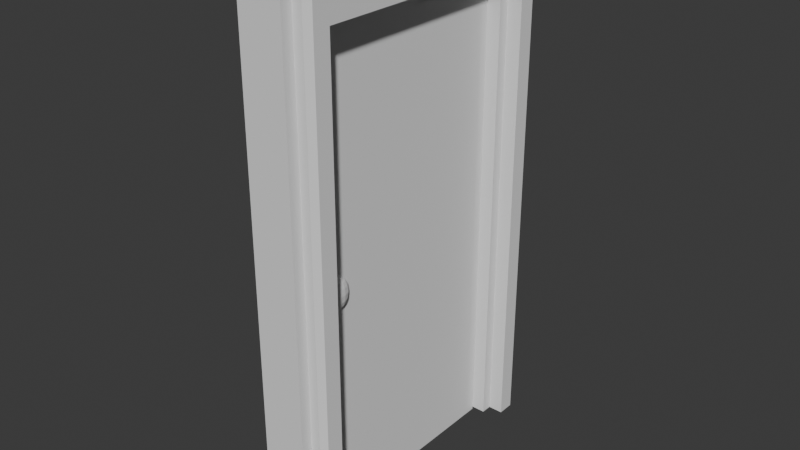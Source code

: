 # Source: Door.blend  (saved by Blender 4.5.90; exported with 4.5.12 LTS)
import bpy
from mathutils import Matrix  # noqa: F401  (used for matrix-valued properties, if any)

bpy.ops.wm.read_factory_settings(use_empty=True)
scene = bpy.context.scene
scene.name = 'Scene'

# ---- collections
col_collection = bpy.data.collections.new('Collection'); scene.collection.children.link(col_collection)

# ---- world
world_world = bpy.data.worlds.new('World'); scene.world = world_world
world_world.use_nodes = True; world_world.node_tree.nodes.clear()
_N = world_world.node_tree.nodes; _L = world_world.node_tree.links
n0 = _N.new('ShaderNodeOutputWorld'); n0.name = 'World Output'; n0.location = (200, 100)
n1 = _N.new('ShaderNodeBackground'); n1.name = 'Background'; n1.location = (-200, 100)
n1.inputs[0].default_value = (0.05088, 0.05088, 0.05088, 1.0)
_L.new(n1.outputs[0], n0.inputs[0])
n0.is_active_output = True
world_world.color = (0.05088, 0.05088, 0.05088)
world_world.sun_shadow_jitter_overblur = 0.0

# ---- meshes
me_cube_004 = bpy.data.meshes.new('Cube.004')
me_cube_004.from_pydata([(-0.5547, -7.043, -23.17), (-0.5547, -7.043, 0.3647), (-0.5547, -5.043, -23.17), (-0.5547, -5.043, 0.3647), (1.445, -7.043, -23.17), (1.445, -7.043, 0.3647), (1.445, -5.043, -23.17), (1.445, -5.043, 0.3647), (-0.5547, -7.043, -20.64), (-0.5547, -5.043, -20.64), (1.445, -5.043, -20.64), (1.445, -7.043, -20.64), (-0.5547, 0.01888, -20.64), (-0.5547, 0.01888, -23.17), (1.445, 0.01888, -23.17), (1.445, 0.01888, -20.64), (-0.5547, -6.043, -23.17), (-0.5547, -7.043, -10.14), (-0.5547, -6.043, 0.3647), (-0.5547, -7.043, -21.9), (-0.5547, -5.043, -10.14), (-0.5547, 0.01888, -21.9), (-0.5547, -2.512, -20.64), (-0.5547, -2.512, -23.17), (-0.5547, -6.543, -23.17), (-0.5547, -7.043, -4.885), (-0.5547, -5.543, 0.3647), (-0.5547, -5.043, -22.53), (-0.5547, -7.043, -21.27), (-0.5547, -5.043, -15.39), (-0.5547, -5.543, -20.64), (-0.5547, 0.01888, -22.53), (-0.5547, -3.777, -20.64), (-0.5547, -3.777, -23.17), (-0.5547, -5.543, -23.17), (-0.5547, -7.043, -15.39), (-0.5547, -6.543, 0.3647), (-0.5547, -5.043, -21.27), (-0.5547, -7.043, -22.53), (-0.5547, -5.043, -4.885), (-0.5547, -6.543, -20.64), (-0.5547, 0.01888, -21.27), (-0.5547, -1.247, -20.64), (-0.5547, -1.247, -23.17), (-0.5547, -2.512, -22.53), (-0.5547, -2.512, -21.27), (-0.5547, -6.543, -21.9), (-0.5547, -6.043, -22.53), (-0.5547, -5.543, -10.14), (-0.5547, -6.543, -10.14), (-0.5547, -6.543, -4.885), (-0.5547, -6.543, -15.39), (-0.5547, -5.543, -15.39), (-0.5547, -6.543, -21.27), (-0.5547, -6.543, -22.53), (-0.5547, -5.543, -22.53), (-0.5547, -3.777, -21.27), (-0.5547, -3.777, -22.53), (-0.5547, -1.247, -22.53), (-0.5547, -1.247, -21.27), (-0.5547, -5.543, -21.27), (-0.5547, -5.543, -4.885), (-1.233, -6.043, 0.3647), (-1.233, -5.043, -21.27), (-1.233, -5.043, -21.9), (-1.233, -6.043, -20.64), (-1.233, 0.01888, -21.27), (-1.233, 0.01888, -21.9), (-1.233, -1.247, -21.9), (-1.233, -3.777, -21.9), (-1.233, -2.512, -21.9), (-1.233, -2.512, -21.27), (-1.233, -5.543, -21.9), (-1.233, -6.043, -21.9), (-1.233, -6.043, -21.27), (-1.233, -6.043, -10.14), (-1.233, -6.043, -15.39), (-1.233, -6.043, -4.885), (-1.233, -5.543, 0.3647), (-1.233, -5.543, -20.64), (-1.233, -5.543, -10.14), (-1.233, -5.543, -15.39), (-1.233, -3.777, -21.27), (-1.233, -1.247, -21.27), (-1.233, -5.543, -21.27), (-1.233, -5.543, -4.885), (-1.233, -6.309, 0.3647), (-0.9994, -6.543, 0.3647), (-1.233, -6.309, -20.64), (-0.9994, -6.543, -20.64), (-1.233, -6.309, -21.9), (-0.9994, -6.543, -21.9), (-1.233, -6.309, -10.14), (-0.9994, -6.543, -10.14), (-1.233, -5.043, -22.3), (-0.9994, -5.043, -22.53), (-0.9994, 0.01888, -22.53), (-1.233, 0.01888, -22.3), (-1.233, -2.512, -22.3), (-0.9994, -2.512, -22.53), (-1.233, -6.043, -22.3), (-0.9994, -6.043, -22.53), (-0.9994, -6.543, -4.885), (-1.233, -6.309, -4.885), (-0.9994, -6.543, -15.39), (-1.233, -6.309, -15.39), (-0.9994, -6.543, -21.27), (-1.233, -6.309, -21.27), (-1.233, -6.309, -22.3), (-0.9994, -6.543, -22.53), (-0.9994, -5.543, -22.53), (-1.233, -5.543, -22.3), (-0.9994, -3.777, -22.53), (-1.233, -3.777, -22.3), (-0.9994, -1.247, -22.53), (-1.233, -1.247, -22.3), (1.445, -6.043, -23.17), (1.445, -6.043, 0.3647), (1.445, -7.043, -21.9), (1.445, -5.043, -10.14), (1.445, -7.043, -10.14), (1.445, 0.01888, -21.9), (1.445, -2.512, -20.64), (1.445, -2.512, -23.17), (1.445, -5.043, -22.53), (1.445, -5.543, -23.17), (1.445, -6.543, 0.3647), (1.445, -7.043, -22.53), (1.445, -5.043, -15.39), (1.445, -7.043, -15.39), (1.445, -6.543, -20.64), (1.445, 0.01888, -22.53), (1.445, -1.247, -20.64), (1.445, -1.247, -23.17), (1.445, -5.043, -21.27), (1.445, -6.543, -23.17), (1.445, -5.543, 0.3647), (1.445, -7.043, -21.27), (1.445, -5.043, -4.885), (1.445, -7.043, -4.885), (1.445, -5.543, -20.64), (1.445, 0.01888, -21.27), (1.445, -3.777, -20.64), (1.445, -3.777, -23.17), (1.445, -2.512, -21.27), (1.445, -2.512, -22.53), (1.445, -6.543, -21.9), (1.445, -6.043, -22.53), (1.445, -6.543, -10.14), (1.445, -5.543, -10.14), (1.445, -5.543, -4.885), (1.445, -5.543, -15.39), (1.445, -6.543, -15.39), (1.445, -5.543, -21.27), (1.445, -5.543, -22.53), (1.445, -6.543, -22.53), (1.445, -3.777, -22.53), (1.445, -3.777, -21.27), (1.445, -1.247, -21.27), (1.445, -1.247, -22.53), (1.445, -6.543, -21.27), (1.445, -6.543, -4.885), (2.115, -5.043, -21.27), (2.115, -5.043, -21.9), (2.115, -5.543, 0.3647), (2.115, -6.043, 0.3647), (2.115, -5.543, -20.64), (2.115, -6.043, -20.64), (2.115, 0.01888, -21.27), (2.115, 0.01888, -21.9), (2.115, -1.247, -21.9), (2.115, -3.777, -21.9), (2.115, -2.512, -21.9), (2.115, -5.543, -21.9), (2.115, -6.043, -21.9), (2.115, -6.043, -21.27), (2.115, -5.543, -10.14), (2.115, -6.043, -10.14), (2.115, -6.043, -15.39), (2.115, -6.043, -4.885), (2.115, -2.512, -21.27), (2.115, -5.543, -4.885), (2.115, -5.543, -15.39), (2.115, -5.543, -21.27), (2.115, -3.777, -21.27), (2.115, -1.247, -21.27), (1.852, -2.512, -22.53), (2.115, -2.512, -22.27), (1.852, -5.043, -22.53), (2.115, -5.043, -22.27), (1.852, -6.543, 0.3647), (2.115, -6.279, 0.3647), (1.852, -6.543, -20.64), (2.115, -6.279, -20.64), (2.115, 0.01888, -22.27), (1.852, 0.01888, -22.53), (2.115, -6.279, -21.9), (1.852, -6.543, -21.9), (2.115, -6.043, -22.27), (1.852, -6.043, -22.53), (2.115, -6.279, -10.14), (1.852, -6.543, -10.14), (2.115, -6.279, -15.39), (1.852, -6.543, -15.39), (1.852, -5.543, -22.53), (2.115, -5.543, -22.27), (2.115, -6.279, -22.27), (1.852, -6.543, -22.53), (2.115, -3.777, -22.27), (1.852, -3.777, -22.53), (2.115, -1.247, -22.27), (1.852, -1.247, -22.53), (2.115, -6.279, -21.27), (1.852, -6.543, -21.27), (2.115, -6.279, -4.885), (1.852, -6.543, -4.885), (0.4453, -5.043, 0.3647), (0.4453, -5.043, -20.64)], [], [(61, 26, 3, 39), (9, 29, 20, 39, 3, 216, 217), (161, 126, 5, 139), (11, 129, 120, 139, 5, 1, 25, 17, 35, 8), (2, 6, 125, 116, 135, 4, 0, 24, 16, 34), (7, 216, 3, 26, 18, 36, 1, 5, 126, 117, 136), (4, 127, 118, 137, 11, 8, 28, 19, 38, 0), (160, 130, 11, 137), (9, 217, 10, 142, 122, 132, 15, 12, 42, 22, 32), (60, 30, 9, 37), (13, 31, 21, 41, 12, 15, 141, 121, 131, 14), (59, 42, 12, 41), (159, 133, 14, 131), (6, 2, 33, 23, 43, 13, 14, 133, 123, 143), (30, 60, 84, 79), (56, 32, 22, 45), (52, 48, 20, 29), (17, 25, 50, 49), (25, 1, 36, 50), (8, 35, 51, 40), (35, 17, 49, 51), (30, 52, 29, 9), (60, 37, 63, 84), (37, 56, 82, 63), (48, 52, 81, 80), (19, 28, 53, 46), (28, 8, 40, 53), (24, 54, 47, 16), (0, 38, 54, 24), (38, 19, 46, 54), (34, 55, 27, 2), (16, 47, 55, 34), (56, 45, 71, 82), (18, 26, 78, 62), (45, 59, 83, 71), (37, 9, 32, 56), (33, 57, 44, 23), (2, 27, 57, 33), (52, 30, 79, 81), (43, 58, 31, 13), (23, 44, 58, 43), (59, 41, 66, 83), (45, 22, 42, 59), (26, 61, 85, 78), (41, 21, 67, 66), (48, 61, 39, 20), (65, 76, 81, 79), (76, 75, 80, 81), (69, 82, 71, 70), (64, 63, 82, 69), (68, 83, 66, 67), (70, 71, 83, 68), (72, 84, 63, 64), (73, 74, 84, 72), (74, 65, 79, 84), (75, 77, 85, 80), (77, 62, 78, 85), (61, 48, 80, 85), (103, 92, 93, 102), (86, 103, 102, 87), (105, 88, 89, 104), (92, 105, 104, 93), (107, 90, 91, 106), (88, 107, 106, 89), (108, 100, 101, 109), (90, 108, 109, 91), (111, 94, 95, 110), (100, 111, 110, 101), (113, 98, 99, 112), (94, 113, 112, 95), (115, 97, 96, 114), (98, 115, 114, 99), (50, 36, 87, 102), (36, 18, 62, 86, 87), (103, 86, 62, 77), (40, 51, 104, 89), (107, 88, 65, 74), (88, 105, 76, 65), (53, 40, 89, 106), (54, 46, 91, 109), (46, 53, 106, 91), (108, 90, 73, 100), (90, 107, 74, 73), (51, 49, 93, 104), (49, 50, 102, 93), (105, 92, 75, 76), (92, 103, 77, 75), (27, 55, 110, 95), (94, 64, 69, 113), (111, 72, 64, 94), (57, 27, 95, 112), (31, 58, 114, 96), (21, 31, 96, 97, 67), (115, 68, 67, 97), (58, 44, 99, 114), (44, 57, 112, 99), (98, 70, 68, 115), (113, 69, 70, 98), (55, 47, 101, 110), (47, 54, 109, 101), (100, 73, 72, 111), (156, 143, 123, 145), (155, 146, 118, 127), (152, 148, 120, 129), (151, 149, 176, 182), (119, 138, 150, 149), (138, 7, 136, 150), (121, 141, 168, 169), (10, 128, 151, 140), (128, 119, 149, 151), (130, 152, 129, 11), (158, 144, 180, 185), (140, 151, 182, 166), (141, 158, 185, 168), (134, 10, 140, 153), (125, 154, 147, 116), (6, 124, 154, 125), (135, 155, 127, 4), (116, 147, 155, 135), (150, 136, 164, 181), (124, 6, 143, 156), (142, 157, 144, 122), (10, 134, 157, 142), (157, 134, 162, 184), (132, 158, 141, 15), (122, 144, 158, 132), (149, 150, 181, 176), (145, 123, 133, 159), (146, 160, 137, 118), (136, 117, 165, 164), (153, 140, 166, 183), (148, 161, 139, 120), (144, 157, 184, 180), (134, 153, 183, 162), (185, 170, 169, 168), (184, 171, 172, 180), (183, 166, 167, 175), (182, 176, 177, 178), (181, 164, 165, 179), (176, 181, 179, 177), (166, 182, 178, 167), (173, 183, 175, 174), (163, 162, 183, 173), (162, 163, 171, 184), (180, 172, 170, 185), (203, 192, 193, 202), (201, 203, 202, 200), (205, 198, 199, 204), (189, 205, 204, 188), (198, 206, 207, 199), (197, 207, 206, 196), (209, 186, 187, 208), (188, 209, 208, 189), (211, 195, 194, 210), (186, 211, 210, 187), (213, 197, 196, 212), (192, 213, 212, 193), (215, 201, 200, 214), (190, 215, 214, 191), (156, 145, 186, 209), (172, 187, 210, 170), (145, 159, 211, 186), (171, 208, 187, 172), (124, 156, 209, 188), (189, 163, 173, 205), (154, 124, 188, 204), (163, 189, 208, 171), (117, 126, 190, 191, 165), (179, 165, 191, 214), (126, 161, 215, 190), (130, 160, 213, 192), (167, 178, 202, 193), (152, 130, 192, 203), (175, 167, 193, 212), (131, 121, 169, 194, 195), (170, 210, 194, 169), (159, 131, 195, 211), (160, 146, 197, 213), (146, 155, 207, 197), (174, 175, 212, 196), (198, 174, 196, 206), (147, 154, 204, 199), (205, 173, 174, 198), (155, 147, 199, 207), (148, 152, 203, 201), (177, 179, 214, 200), (178, 177, 200, 202), (161, 148, 201, 215), (217, 216, 7, 138, 119, 128, 10)])
_uv = me_cube_004.uv_layers.new(name='UVMap')
_uv.uv.foreach_set('vector', [0.5692, 0.1875, 0.625, 0.1875, 0.625, 0.25, 0.5692, 0.25, 0.4019, 0.25, 0.4577, 0.25, 0.5134, 0.25, 0.5692, 0.25, 0.625, 0.25, 0.625, 0.375, 0.4019, 0.375, 0.5692, 0.6875, 0.625, 0.6875, 0.625, 0.75, 0.5692, 0.75, 0.4019, 0.75, 0.4577, 0.75, 0.5134, 0.75, 0.5692, 0.75, 0.625, 0.75, 0.625, 1.0, 0.5692, 1.0, 0.5134, 1.0, 0.4577, 1.0, 0.4019, 1.0, 0.125, 0.5, 0.375, 0.5, 0.375, 0.5625, 0.375, 0.625, 0.375, 0.6875, 0.375, 0.75, 0.125, 0.75, 0.125, 0.6875, 0.125, 0.625, 0.125, 0.5625, 0.625, 0.5, 0.75, 0.5, 0.875, 0.5, 0.875, 0.5625, 0.875, 0.625, 0.875, 0.6875, 0.875, 0.75, 0.625, 0.75, 0.625, 0.6875, 0.625, 0.625, 0.625, 0.5625, 0.375, 0.75, 0.3817, 0.75, 0.3884, 0.75, 0.3952, 0.75, 0.4019, 0.75, 0.4019, 1.0, 0.3952, 1.0, 0.3884, 1.0, 0.3817, 1.0, 0.375, 1.0, 0.3952, 0.6875, 0.4019, 0.6875, 0.4019, 0.75, 0.3952, 0.75, 0.4019, 0.25, 0.4019, 0.375, 0.4019, 0.5, 0.4019, 0.5, 0.4019, 0.5, 0.4019, 0.5, 0.4019, 0.5, 0.4019, 0.25, 0.4019, 0.25, 0.4019, 0.25, 0.4019, 0.25, 0.3952, 0.1875, 0.4019, 0.1875, 0.4019, 0.25, 0.3952, 0.25, 0.375, 0.25, 0.3817, 0.25, 0.3884, 0.25, 0.3952, 0.25, 0.4019, 0.25, 0.4019, 0.5, 0.3952, 0.5, 0.3884, 0.5, 0.3817, 0.5, 0.375, 0.5, 0.3952, 0.25, 0.4019, 0.25, 0.4019, 0.25, 0.3952, 0.25, 0.3817, 0.5, 0.375, 0.5, 0.375, 0.5, 0.3817, 0.5, 0.375, 0.5, 0.125, 0.5, 0.125, 0.5, 0.125, 0.5, 0.125, 0.5, 0.125, 0.5, 0.375, 0.5, 0.375, 0.5, 0.375, 0.5, 0.375, 0.5, 0.4019, 0.1875, 0.3952, 0.1875, 0.3952, 0.1875, 0.4019, 0.1875, 0.3952, 0.25, 0.4019, 0.25, 0.4019, 0.25, 0.3952, 0.25, 0.4577, 0.1875, 0.5134, 0.1875, 0.5134, 0.25, 0.4577, 0.25, 0.5134, 0.0, 0.5692, 0.0, 0.5692, 0.0625, 0.5134, 0.0625, 0.5692, 0.0, 0.625, 0.0, 0.625, 0.0625, 0.5692, 0.0625, 0.4019, 0.0, 0.4577, 0.0, 0.4577, 0.0625, 0.4019, 0.0625, 0.4577, 0.0, 0.5134, 0.0, 0.5134, 0.0625, 0.4577, 0.0625, 0.4019, 0.1875, 0.4577, 0.1875, 0.4577, 0.25, 0.4019, 0.25, 0.3952, 0.1875, 0.3952, 0.25, 0.3952, 0.25, 0.3952, 0.1875, 0.3952, 0.25, 0.3952, 0.25, 0.3952, 0.25, 0.3952, 0.25, 0.5134, 0.1875, 0.4577, 0.1875, 0.4577, 0.1875, 0.5134, 0.1875, 0.3884, 0.0, 0.3952, 0.0, 0.3952, 0.0625, 0.3884, 0.0625, 0.3952, 0.0, 0.4019, 0.0, 0.4019, 0.0625, 0.3952, 0.0625, 0.375, 0.0625, 0.3817, 0.0625, 0.3817, 0.125, 0.375, 0.125, 0.375, 0.0, 0.3817, 0.0, 0.3817, 0.0625, 0.375, 0.0625, 0.3817, 0.0, 0.3884, 0.0, 0.3884, 0.0625, 0.3817, 0.0625, 0.375, 0.1875, 0.3817, 0.1875, 0.3817, 0.25, 0.375, 0.25, 0.375, 0.125, 0.3817, 0.125, 0.3817, 0.1875, 0.375, 0.1875, 0.3952, 0.25, 0.3952, 0.25, 0.3952, 0.25, 0.3952, 0.25, 0.875, 0.625, 0.875, 0.5625, 0.875, 0.5625, 0.875, 0.625, 0.3952, 0.25, 0.3952, 0.25, 0.3952, 0.25, 0.3952, 0.25, 0.3952, 0.25, 0.4019, 0.25, 0.4019, 0.25, 0.3952, 0.25, 0.375, 0.25, 0.3817, 0.25, 0.3817, 0.25, 0.375, 0.25, 0.375, 0.25, 0.3817, 0.25, 0.3817, 0.25, 0.375, 0.25, 0.4577, 0.1875, 0.4019, 0.1875, 0.4019, 0.1875, 0.4577, 0.1875, 0.375, 0.25, 0.3817, 0.25, 0.3817, 0.25, 0.375, 0.25, 0.375, 0.25, 0.3817, 0.25, 0.3817, 0.25, 0.375, 0.25, 0.3952, 0.25, 0.3952, 0.25, 0.3952, 0.25, 0.3952, 0.25, 0.3952, 0.25, 0.4019, 0.25, 0.4019, 0.25, 0.3952, 0.25, 0.625, 0.1875, 0.5692, 0.1875, 0.5692, 0.1875, 0.625, 0.1875, 0.3952, 0.25, 0.3884, 0.25, 0.3884, 0.25, 0.3952, 0.25, 0.5134, 0.1875, 0.5692, 0.1875, 0.5692, 0.25, 0.5134, 0.25, 0.4019, 0.125, 0.4577, 0.125, 0.4577, 0.1875, 0.4019, 0.1875, 0.4577, 0.125, 0.5134, 0.125, 0.5134, 0.1875, 0.4577, 0.1875, 0.3884, 0.25, 0.3952, 0.25, 0.3952, 0.25, 0.3884, 0.25, 0.3884, 0.25, 0.3952, 0.25, 0.3952, 0.25, 0.3884, 0.25, 0.3884, 0.25, 0.3952, 0.25, 0.3952, 0.25, 0.3884, 0.25, 0.3884, 0.25, 0.3952, 0.25, 0.3952, 0.25, 0.3884, 0.25, 0.3884, 0.1875, 0.3952, 0.1875, 0.3952, 0.25, 0.3884, 0.25, 0.3884, 0.125, 0.3952, 0.125, 0.3952, 0.1875, 0.3884, 0.1875, 0.3952, 0.125, 0.4019, 0.125, 0.4019, 0.1875, 0.3952, 0.1875, 0.5134, 0.125, 0.5692, 0.125, 0.5692, 0.1875, 0.5134, 0.1875, 0.5692, 0.125, 0.625, 0.125, 0.625, 0.1875, 0.5692, 0.1875, 0.5692, 0.1875, 0.5134, 0.1875, 0.5134, 0.1875, 0.5692, 0.1875, 0.5692, 0.09168, 0.5134, 0.09168, 0.5134, 0.0625, 0.5692, 0.0625, 0.625, 0.09168, 0.5692, 0.09168, 0.5692, 0.0625, 0.625, 0.0625, 0.4577, 0.09168, 0.4019, 0.09168, 0.4019, 0.0625, 0.4577, 0.0625, 0.5134, 0.09168, 0.4577, 0.09168, 0.4577, 0.0625, 0.5134, 0.0625, 0.3952, 0.09168, 0.3884, 0.09168, 0.3884, 0.0625, 0.3952, 0.0625, 0.4019, 0.09168, 0.3952, 0.09168, 0.3952, 0.0625, 0.4019, 0.0625, 0.3842, 0.09168, 0.3842, 0.125, 0.3817, 0.125, 0.3817, 0.0625, 0.3884, 0.09168, 0.3842, 0.09168, 0.3817, 0.0625, 0.3884, 0.0625, 0.3842, 0.1875, 0.3842, 0.25, 0.3817, 0.25, 0.3817, 0.1875, 0.3842, 0.125, 0.3842, 0.1875, 0.3817, 0.1875, 0.3817, 0.125, 0.3842, 0.25, 0.3842, 0.25, 0.3817, 0.25, 0.3817, 0.25, 0.3842, 0.25, 0.3842, 0.25, 0.3817, 0.25, 0.3817, 0.25, 0.3842, 0.25, 0.3842, 0.25, 0.3817, 0.25, 0.3817, 0.25, 0.3842, 0.25, 0.3842, 0.25, 0.3817, 0.25, 0.3817, 0.25, 0.5692, 0.0625, 0.625, 0.0625, 0.625, 0.0625, 0.5692, 0.0625, 0.875, 0.6875, 0.875, 0.625, 0.875, 0.625, 0.875, 0.6583, 0.875, 0.6875, 0.5692, 0.09168, 0.625, 0.09168, 0.625, 0.125, 0.5692, 0.125, 0.4019, 0.0625, 0.4577, 0.0625, 0.4577, 0.0625, 0.4019, 0.0625, 0.3952, 0.09168, 0.4019, 0.09168, 0.4019, 0.125, 0.3952, 0.125, 0.4019, 0.09168, 0.4577, 0.09168, 0.4577, 0.125, 0.4019, 0.125, 0.3952, 0.0625, 0.4019, 0.0625, 0.4019, 0.0625, 0.3952, 0.0625, 0.3817, 0.0625, 0.3884, 0.0625, 0.3884, 0.0625, 0.3817, 0.0625, 0.3884, 0.0625, 0.3952, 0.0625, 0.3952, 0.0625, 0.3884, 0.0625, 0.3842, 0.09168, 0.3884, 0.09168, 0.3884, 0.125, 0.3842, 0.125, 0.3884, 0.09168, 0.3952, 0.09168, 0.3952, 0.125, 0.3884, 0.125, 0.4577, 0.0625, 0.5134, 0.0625, 0.5134, 0.0625, 0.4577, 0.0625, 0.5134, 0.0625, 0.5692, 0.0625, 0.5692, 0.0625, 0.5134, 0.0625, 0.4577, 0.09168, 0.5134, 0.09168, 0.5134, 0.125, 0.4577, 0.125, 0.5134, 0.09168, 0.5692, 0.09168, 0.5692, 0.125, 0.5134, 0.125, 0.3817, 0.25, 0.3817, 0.1875, 0.3817, 0.1875, 0.3817, 0.25, 0.3842, 0.25, 0.3884, 0.25, 0.3884, 0.25, 0.3842, 0.25, 0.3842, 0.1875, 0.3884, 0.1875, 0.3884, 0.25, 0.3842, 0.25, 0.3817, 0.25, 0.3817, 0.25, 0.3817, 0.25, 0.3817, 0.25, 0.3817, 0.25, 0.3817, 0.25, 0.3817, 0.25, 0.3817, 0.25, 0.3884, 0.25, 0.3817, 0.25, 0.3817, 0.25, 0.3842, 0.25, 0.3884, 0.25, 0.3842, 0.25, 0.3884, 0.25, 0.3884, 0.25, 0.3842, 0.25, 0.3817, 0.25, 0.3817, 0.25, 0.3817, 0.25, 0.3817, 0.25, 0.3817, 0.25, 0.3817, 0.25, 0.3817, 0.25, 0.3817, 0.25, 0.3842, 0.25, 0.3884, 0.25, 0.3884, 0.25, 0.3842, 0.25, 0.3842, 0.25, 0.3884, 0.25, 0.3884, 0.25, 0.3842, 0.25, 0.3817, 0.1875, 0.3817, 0.125, 0.3817, 0.125, 0.3817, 0.1875, 0.3817, 0.125, 0.3817, 0.0625, 0.3817, 0.0625, 0.3817, 0.125, 0.3842, 0.125, 0.3884, 0.125, 0.3884, 0.1875, 0.3842, 0.1875, 0.3817, 0.5, 0.375, 0.5, 0.375, 0.5, 0.3817, 0.5, 0.3817, 0.6875, 0.3884, 0.6875, 0.3884, 0.75, 0.3817, 0.75, 0.4577, 0.6875, 0.5134, 0.6875, 0.5134, 0.75, 0.4577, 0.75, 0.4577, 0.5625, 0.5134, 0.5625, 0.5134, 0.5625, 0.4577, 0.5625, 0.5134, 0.5, 0.5692, 0.5, 0.5692, 0.5625, 0.5134, 0.5625, 0.5692, 0.5, 0.625, 0.5, 0.625, 0.5625, 0.5692, 0.5625, 0.3884, 0.5, 0.3952, 0.5, 0.3952, 0.5, 0.3884, 0.5, 0.4019, 0.5, 0.4577, 0.5, 0.4577, 0.5625, 0.4019, 0.5625, 0.4577, 0.5, 0.5134, 0.5, 0.5134, 0.5625, 0.4577, 0.5625, 0.4019, 0.6875, 0.4577, 0.6875, 0.4577, 0.75, 0.4019, 0.75, 0.3952, 0.5, 0.3952, 0.5, 0.3952, 0.5, 0.3952, 0.5, 0.4019, 0.5625, 0.4577, 0.5625, 0.4577, 0.5625, 0.4019, 0.5625, 0.3952, 0.5, 0.3952, 0.5, 0.3952, 0.5, 0.3952, 0.5, 0.3952, 0.5, 0.4019, 0.5, 0.4019, 0.5625, 0.3952, 0.5625, 0.375, 0.5625, 0.3817, 0.5625, 0.3817, 0.625, 0.375, 0.625, 0.375, 0.5, 0.3817, 0.5, 0.3817, 0.5625, 0.375, 0.5625, 0.375, 0.6875, 0.3817, 0.6875, 0.3817, 0.75, 0.375, 0.75, 0.375, 0.625, 0.3817, 0.625, 0.3817, 0.6875, 0.375, 0.6875, 0.5692, 0.5625, 0.625, 0.5625, 0.625, 0.5625, 0.5692, 0.5625, 0.3817, 0.5, 0.375, 0.5, 0.375, 0.5, 0.3817, 0.5, 0.4019, 0.5, 0.3952, 0.5, 0.3952, 0.5, 0.4019, 0.5, 0.4019, 0.5, 0.3952, 0.5, 0.3952, 0.5, 0.4019, 0.5, 0.3952, 0.5, 0.3952, 0.5, 0.3952, 0.5, 0.3952, 0.5, 0.4019, 0.5, 0.3952, 0.5, 0.3952, 0.5, 0.4019, 0.5, 0.4019, 0.5, 0.3952, 0.5, 0.3952, 0.5, 0.4019, 0.5, 0.5134, 0.5625, 0.5692, 0.5625, 0.5692, 0.5625, 0.5134, 0.5625, 0.3817, 0.5, 0.375, 0.5, 0.375, 0.5, 0.3817, 0.5, 0.3884, 0.6875, 0.3952, 0.6875, 0.3952, 0.75, 0.3884, 0.75, 0.625, 0.5625, 0.625, 0.625, 0.625, 0.625, 0.625, 0.5625, 0.3952, 0.5625, 0.4019, 0.5625, 0.4019, 0.5625, 0.3952, 0.5625, 0.5134, 0.6875, 0.5692, 0.6875, 0.5692, 0.75, 0.5134, 0.75, 0.3952, 0.5, 0.3952, 0.5, 0.3952, 0.5, 0.3952, 0.5, 0.3952, 0.5, 0.3952, 0.5625, 0.3952, 0.5625, 0.3952, 0.5, 0.3952, 0.5, 0.3884, 0.5, 0.3884, 0.5, 0.3952, 0.5, 0.3952, 0.5, 0.3884, 0.5, 0.3884, 0.5, 0.3952, 0.5, 0.3952, 0.5625, 0.4019, 0.5625, 0.4019, 0.625, 0.3952, 0.625, 0.4577, 0.5625, 0.5134, 0.5625, 0.5134, 0.625, 0.4577, 0.625, 0.5692, 0.5625, 0.625, 0.5625, 0.625, 0.625, 0.5692, 0.625, 0.5134, 0.5625, 0.5692, 0.5625, 0.5692, 0.625, 0.5134, 0.625, 0.4019, 0.5625, 0.4577, 0.5625, 0.4577, 0.625, 0.4019, 0.625, 0.3884, 0.5625, 0.3952, 0.5625, 0.3952, 0.625, 0.3884, 0.625, 0.3884, 0.5, 0.3952, 0.5, 0.3952, 0.5625, 0.3884, 0.5625, 0.3952, 0.5, 0.3884, 0.5, 0.3884, 0.5, 0.3952, 0.5, 0.3952, 0.5, 0.3884, 0.5, 0.3884, 0.5, 0.3952, 0.5, 0.4577, 0.6875, 0.4019, 0.6875, 0.4019, 0.6545, 0.4577, 0.6545, 0.5134, 0.6875, 0.4577, 0.6875, 0.4577, 0.6545, 0.5134, 0.6545, 0.3845, 0.5625, 0.3845, 0.625, 0.3817, 0.625, 0.3817, 0.5625, 0.3845, 0.5, 0.3845, 0.5625, 0.3817, 0.5625, 0.3817, 0.5, 0.3845, 0.625, 0.3845, 0.6545, 0.3817, 0.6875, 0.3817, 0.625, 0.3884, 0.6875, 0.3817, 0.6875, 0.3845, 0.6545, 0.3884, 0.6545, 0.3817, 0.5, 0.3817, 0.5, 0.3845, 0.5, 0.3845, 0.5, 0.3817, 0.5, 0.3817, 0.5, 0.3845, 0.5, 0.3845, 0.5, 0.3817, 0.5, 0.3817, 0.5, 0.3845, 0.5, 0.3845, 0.5, 0.3817, 0.5, 0.3817, 0.5, 0.3845, 0.5, 0.3845, 0.5, 0.3952, 0.6875, 0.3884, 0.6875, 0.3884, 0.6545, 0.3952, 0.6545, 0.4019, 0.6875, 0.3952, 0.6875, 0.3952, 0.6545, 0.4019, 0.6545, 0.5692, 0.6875, 0.5134, 0.6875, 0.5134, 0.6545, 0.5692, 0.6545, 0.625, 0.6875, 0.5692, 0.6875, 0.5692, 0.6545, 0.625, 0.6545, 0.3817, 0.5, 0.3817, 0.5, 0.3817, 0.5, 0.3817, 0.5, 0.3884, 0.5, 0.3845, 0.5, 0.3845, 0.5, 0.3884, 0.5, 0.3817, 0.5, 0.3817, 0.5, 0.3817, 0.5, 0.3817, 0.5, 0.3884, 0.5, 0.3845, 0.5, 0.3845, 0.5, 0.3884, 0.5, 0.3817, 0.5, 0.3817, 0.5, 0.3817, 0.5, 0.3817, 0.5, 0.3845, 0.5, 0.3884, 0.5, 0.3884, 0.5625, 0.3845, 0.5625, 0.3817, 0.5625, 0.3817, 0.5, 0.3817, 0.5, 0.3817, 0.5625, 0.3884, 0.5, 0.3845, 0.5, 0.3845, 0.5, 0.3884, 0.5, 0.625, 0.625, 0.625, 0.6875, 0.625, 0.6875, 0.625, 0.6545, 0.625, 0.625, 0.5692, 0.625, 0.625, 0.625, 0.625, 0.6545, 0.5692, 0.6545, 0.625, 0.6875, 0.5692, 0.6875, 0.5692, 0.6875, 0.625, 0.6875, 0.4019, 0.6875, 0.3952, 0.6875, 0.3952, 0.6875, 0.4019, 0.6875, 0.4019, 0.625, 0.4577, 0.625, 0.4577, 0.6545, 0.4019, 0.6545, 0.4577, 0.6875, 0.4019, 0.6875, 0.4019, 0.6875, 0.4577, 0.6875, 0.3952, 0.625, 0.4019, 0.625, 0.4019, 0.6545, 0.3952, 0.6545, 0.3817, 0.5, 0.3884, 0.5, 0.3884, 0.5, 0.3845, 0.5, 0.3817, 0.5, 0.3884, 0.5, 0.3845, 0.5, 0.3845, 0.5, 0.3884, 0.5, 0.3817, 0.5, 0.3817, 0.5, 0.3817, 0.5, 0.3817, 0.5, 0.3952, 0.6875, 0.3884, 0.6875, 0.3884, 0.6875, 0.3952, 0.6875, 0.3884, 0.6875, 0.3817, 0.6875, 0.3817, 0.6875, 0.3884, 0.6875, 0.3884, 0.625, 0.3952, 0.625, 0.3952, 0.6545, 0.3884, 0.6545, 0.3845, 0.625, 0.3884, 0.625, 0.3884, 0.6545, 0.3845, 0.6545, 0.3817, 0.625, 0.3817, 0.5625, 0.3817, 0.5625, 0.3817, 0.625, 0.3845, 0.5625, 0.3884, 0.5625, 0.3884, 0.625, 0.3845, 0.625, 0.3817, 0.6875, 0.3817, 0.625, 0.3817, 0.625, 0.3817, 0.6875, 0.5134, 0.6875, 0.4577, 0.6875, 0.4577, 0.6875, 0.5134, 0.6875, 0.5134, 0.625, 0.5692, 0.625, 0.5692, 0.6545, 0.5134, 0.6545, 0.4577, 0.625, 0.5134, 0.625, 0.5134, 0.6545, 0.4577, 0.6545, 0.5692, 0.6875, 0.5134, 0.6875, 0.5134, 0.6875, 0.5692, 0.6875, 0.4019, 0.375, 0.625, 0.375, 0.625, 0.5, 0.5692, 0.5, 0.5134, 0.5, 0.4577, 0.5, 0.4019, 0.5])
me_cube_004.update()
me_cube_006 = bpy.data.meshes.new('Cube.006')
me_cube_006.from_pydata([(-1.0, -1.0, -1.0), (-1.0, -1.0, 1.0), (-1.0, 1.0, -1.0), (-1.0, 1.0, 1.0), (1.0, -1.0, -1.0), (1.0, -1.0, 1.0), (1.0, 1.0, -1.0), (1.0, 1.0, 1.0), (-1.0, 12.14, -1.0), (-1.0, 12.14, 1.0), (1.0, 12.14, 1.0), (1.0, 12.14, -1.0), (1.0, -12.14, -1.0), (1.0, -12.14, 1.0), (-1.0, -12.14, 1.0), (-1.0, -12.14, -1.0), (-1.0, 1.0, -49.86), (-1.0, -1.0, -49.86), (1.0, 1.0, -49.86), (1.0, -1.0, -49.86), (-1.0, 12.14, -49.86), (1.0, 12.14, -49.86), (1.0, -12.14, -49.86), (-1.0, -12.14, -49.86), (-1.0, -1.0, -47.8), (-1.0, 1.0, -47.8), (1.0, -1.0, -47.8), (1.0, 1.0, -47.8), (-1.0, -12.14, -47.8), (1.0, -12.14, -47.8), (1.0, 12.14, -47.8), (-1.0, 12.14, -47.8), (-1.0, -1.0, -24.4), (1.0, 1.0, -24.4), (-1.0, -12.14, -24.4), (1.0, 12.14, -24.4), (-1.0, 1.0, -24.4), (1.0, -1.0, -24.4), (1.0, -12.14, -24.4), (-1.0, 12.14, -24.4), (-1.0, -1.0, -22.71), (-1.0, 12.14, -22.69), (-1.0, 1.0, -22.7), (-1.0, -12.14, -22.72), (-1.0, -1.0, -26.08), (-1.0, -12.14, -26.05), (-1.0, 12.14, -26.1), (-1.0, 1.0, -26.08), (-1.0, 10.85, -1.0), (-1.0, 10.83, -47.8), (-1.0, 10.84, -26.1), (-1.0, 10.84, -22.69), (-1.0, 10.84, -24.4), (-1.0, -11.15, -26.05), (-1.0, -11.17, -24.4), (-1.0, -10.99, -47.8), (-1.0, -11.18, -22.72), (-1.0, -11.34, -1.0)], [], [(0, 1, 3, 2), (6, 7, 5, 4), (28, 55, 24, 17, 23), (7, 3, 1, 5), (8, 9, 10, 11), (3, 9, 8, 48, 2), (7, 10, 9, 3), (6, 11, 10, 7), (27, 26, 19, 18), (12, 13, 14, 15), (5, 13, 12, 4), (1, 14, 13, 5), (0, 57, 15, 14, 1), (24, 25, 16, 17), (16, 18, 19, 17), (16, 20, 21, 18), (19, 22, 23, 17), (26, 29, 22, 19), (29, 28, 23, 22), (30, 27, 18, 21), (25, 49, 31, 20, 16), (31, 30, 21, 20), (39, 35, 30, 31, 46), (36, 52, 50, 47), (35, 33, 27, 30), (38, 34, 45, 28, 29), (37, 38, 29, 26), (32, 36, 47, 44), (33, 37, 26, 27), (34, 54, 53, 45), (15, 57, 56, 43), (6, 4, 37, 33), (0, 2, 42, 40), (4, 12, 38, 37), (12, 15, 43, 34, 38), (11, 6, 33, 35), (2, 48, 51, 42), (8, 11, 35, 39, 41), (42, 51, 52, 36), (40, 42, 36, 32), (43, 56, 54, 34), (45, 53, 55, 28), (44, 47, 25, 24), (47, 50, 49, 25), (50, 52, 39, 46), (51, 48, 8, 41), (52, 51, 41, 39), (49, 50, 46, 31), (55, 53, 44, 24), (53, 54, 32, 44), (54, 56, 40, 32), (56, 57, 0, 40)])
_uv = me_cube_006.uv_layers.new(name='UVMap')
_uv.uv.foreach_set('vector', [0.375, 0.0, 0.625, 0.0, 0.625, 0.25, 0.375, 0.25, 0.375, 0.5, 0.625, 0.5, 0.625, 0.75, 0.375, 0.75, 0.375, 1.0, 0.375, 1.0, 0.375, 1.0, 0.375, 1.0, 0.375, 1.0, 0.625, 0.5, 0.875, 0.5, 0.875, 0.75, 0.625, 0.75, 0.375, 0.25, 0.625, 0.25, 0.625, 0.5, 0.375, 0.5, 0.625, 0.25, 0.625, 0.25, 0.375, 0.25, 0.375, 0.25, 0.375, 0.25, 0.625, 0.5, 0.625, 0.5, 0.625, 0.25, 0.625, 0.25, 0.375, 0.5, 0.375, 0.5, 0.625, 0.5, 0.625, 0.5, 0.375, 0.5, 0.375, 0.75, 0.375, 0.75, 0.375, 0.5, 0.375, 0.75, 0.625, 0.75, 0.625, 1.0, 0.375, 1.0, 0.625, 0.75, 0.625, 0.75, 0.375, 0.75, 0.375, 0.75, 0.625, 1.0, 0.625, 1.0, 0.625, 0.75, 0.625, 0.75, 0.375, 1.0, 0.375, 1.0, 0.375, 1.0, 0.625, 1.0, 0.625, 1.0, 0.375, 0.0, 0.375, 0.25, 0.375, 0.25, 0.375, 0.0, 0.125, 0.5, 0.375, 0.5, 0.375, 0.75, 0.125, 0.75, 0.375, 0.25, 0.375, 0.25, 0.375, 0.5, 0.375, 0.5, 0.375, 0.75, 0.375, 0.75, 0.375, 1.0, 0.375, 1.0, 0.375, 0.75, 0.375, 0.75, 0.375, 0.75, 0.375, 0.75, 0.375, 0.75, 0.375, 1.0, 0.375, 1.0, 0.375, 0.75, 0.375, 0.5, 0.375, 0.5, 0.375, 0.5, 0.375, 0.5, 0.375, 0.25, 0.375, 0.25, 0.375, 0.25, 0.375, 0.25, 0.375, 0.25, 0.375, 0.25, 0.375, 0.5, 0.375, 0.5, 0.375, 0.25, 0.375, 0.25, 0.375, 0.5, 0.375, 0.5, 0.375, 0.25, 0.375, 0.25, 0.375, 0.25, 0.375, 0.25, 0.375, 0.25, 0.375, 0.25, 0.375, 0.5, 0.375, 0.5, 0.375, 0.5, 0.375, 0.5, 0.375, 0.75, 0.375, 1.0, 0.375, 1.0, 0.375, 1.0, 0.375, 0.75, 0.375, 0.75, 0.375, 0.75, 0.375, 0.75, 0.375, 0.75, 0.375, 0.0, 0.375, 0.25, 0.375, 0.25, 0.375, 0.0, 0.375, 0.5, 0.375, 0.75, 0.375, 0.75, 0.375, 0.5, 0.375, 1.0, 0.375, 1.0, 0.375, 1.0, 0.375, 1.0, 0.375, 1.0, 0.375, 1.0, 0.375, 1.0, 0.375, 1.0, 0.375, 0.5, 0.375, 0.75, 0.375, 0.75, 0.375, 0.5, 0.375, 0.0, 0.375, 0.25, 0.375, 0.25, 0.375, 0.0, 0.375, 0.75, 0.375, 0.75, 0.375, 0.75, 0.375, 0.75, 0.375, 0.75, 0.375, 1.0, 0.375, 1.0, 0.375, 1.0, 0.375, 0.75, 0.375, 0.5, 0.375, 0.5, 0.375, 0.5, 0.375, 0.5, 0.375, 0.25, 0.375, 0.25, 0.375, 0.25, 0.375, 0.25, 0.375, 0.25, 0.375, 0.5, 0.375, 0.5, 0.375, 0.25, 0.375, 0.25, 0.375, 0.25, 0.375, 0.25, 0.375, 0.25, 0.375, 0.25, 0.375, 0.0, 0.375, 0.25, 0.375, 0.25, 0.375, 0.0, 0.375, 1.0, 0.375, 1.0, 0.375, 1.0, 0.375, 1.0, 0.375, 1.0, 0.375, 1.0, 0.375, 1.0, 0.375, 1.0, 0.375, 0.0, 0.375, 0.25, 0.375, 0.25, 0.375, 0.0, 0.375, 0.25, 0.375, 0.25, 0.375, 0.25, 0.375, 0.25, 0.375, 0.25, 0.375, 0.25, 0.375, 0.25, 0.375, 0.25, 0.375, 0.25, 0.375, 0.25, 0.375, 0.25, 0.375, 0.25, 0.375, 0.25, 0.375, 0.25, 0.375, 0.25, 0.375, 0.25, 0.375, 0.25, 0.375, 0.25, 0.375, 0.25, 0.375, 0.25, 0.375, 1.0, 0.375, 1.0, 0.375, 1.0, 0.375, 1.0, 0.375, 1.0, 0.375, 1.0, 0.375, 1.0, 0.375, 1.0, 0.375, 1.0, 0.375, 1.0, 0.375, 1.0, 0.375, 1.0, 0.375, 1.0, 0.375, 1.0, 0.375, 1.0, 0.375, 1.0])
me_cube_006.update()
me_cube_007 = bpy.data.meshes.new('Cube.007')
me_cube_007.from_pydata([(-1.0, -1.0, -1.0), (-1.0, -1.0, 1.0), (-1.0, 1.0, -1.0), (-1.0, 1.0, 1.0), (1.0, -1.0, -1.0), (1.0, -1.0, 1.0), (1.0, 1.0, -1.0), (1.0, 1.0, 1.0), (0.0, 1.0, -1.0), (0.0, 1.0, 1.0), (0.0, -1.0, -1.0), (0.0, -1.0, 1.0)], [], [(0, 1, 3, 2), (8, 9, 7, 6), (6, 7, 5, 4), (10, 11, 1, 0), (8, 6, 4, 10), (9, 3, 1, 11), (7, 9, 11, 5), (2, 8, 10, 0), (4, 5, 11, 10), (2, 3, 9, 8)])
_uv = me_cube_007.uv_layers.new(name='UVMap')
_uv.uv.foreach_set('vector', [0.375, 0.0, 0.625, 0.0, 0.625, 0.25, 0.375, 0.25, 0.375, 0.375, 0.625, 0.375, 0.625, 0.5, 0.375, 0.5, 0.375, 0.5, 0.625, 0.5, 0.625, 0.75, 0.375, 0.75, 0.375, 0.875, 0.625, 0.875, 0.625, 1.0, 0.375, 1.0, 0.25, 0.5, 0.375, 0.5, 0.375, 0.75, 0.25, 0.75, 0.75, 0.5, 0.875, 0.5, 0.875, 0.75, 0.75, 0.75, 0.625, 0.5, 0.75, 0.5, 0.75, 0.75, 0.625, 0.75, 0.125, 0.5, 0.25, 0.5, 0.25, 0.75, 0.125, 0.75, 0.375, 0.75, 0.625, 0.75, 0.625, 0.875, 0.375, 0.875, 0.375, 0.25, 0.625, 0.25, 0.625, 0.375, 0.375, 0.375])
me_cube_007.update()

# ---- objects
ob_cube = bpy.data.objects.new('Cube', me_cube_004)
ob_cube_001 = bpy.data.objects.new('Cube.001', me_cube_006)
ob_cube_002 = bpy.data.objects.new('Cube.002', me_cube_007)

# ---- transforms, parenting, visibility, modifiers, constraints
ob_cube.location = (0.04932, -0.01736, 0.006952)
ob_cube.scale = (-0.09848, -0.09848, -0.09848)
_m = ob_cube.modifiers.new('Mirror', 'MIRROR')
_m.use_axis = (False, True, False)
ob_cube_001.location = (0.0, -0.01851, 0.0)
ob_cube_001.scale = (-0.04093, -0.04093, -0.04093)
ob_cube_002.location = (0.0, -0.4524, 1.013)
ob_cube_002.scale = (0.0886, 0.0886, 0.0886)
_m = ob_cube_002.modifiers.new('Subdivision', 'SUBSURF')

# ---- collection membership
col_collection.objects.link(ob_cube)
col_collection.objects.link(ob_cube_001)
col_collection.objects.link(ob_cube_002)

# ---- scene / render settings (as saved in the file)
scene.frame_start = 1; scene.frame_end = 250; scene.frame_set(0)
scene.render.engine = 'BLENDER_EEVEE_NEXT'
bpy.context.view_layer.update()

# ---- added for rendering (the .blend has no active camera and no usable light): camera, sun
cam_auto = bpy.data.cameras.new('AutoCamera')
cam_auto.lens = 50.0
cam_auto.sensor_width = 36.0
cam_auto.clip_end = 1000.0
ob_auto_camera = bpy.data.objects.new('AutoCamera', cam_auto)
scene.collection.objects.link(ob_auto_camera)
ob_auto_camera.location = (2.53285, -3.04973, 3.14538)
ob_auto_camera.rotation_euler = (1.09748, -7.21219e-08, 0.694738)
scene.camera = ob_auto_camera
light_auto_sun = bpy.data.lights.new('AutoSun', 'SUN')
light_auto_sun.energy = 3.0
light_auto_sun.angle = 0.0523599
ob_auto_sun = bpy.data.objects.new('AutoSun', light_auto_sun)
scene.collection.objects.link(ob_auto_sun)
ob_auto_sun.rotation_euler = (0.872665, 0.174533, 0.523599)
bpy.context.view_layer.update()

